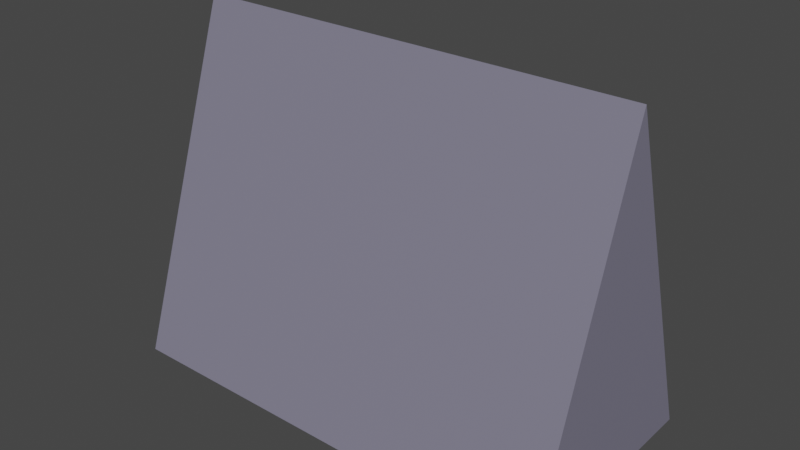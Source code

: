 # Source: wall_tapered.blend  (saved by Blender 3.4.6; exported with 4.5.12 LTS)
import bpy
from mathutils import Matrix  # noqa: F401  (used for matrix-valued properties, if any)

bpy.ops.wm.read_factory_settings(use_empty=True)
scene = bpy.context.scene
scene.name = 'Scene'

# ---- materials (node trees are filled in below, after node groups)
mat_material = bpy.data.materials.new('Material')
mat_material.alpha_threshold = 0.0
mat_material.use_transparent_shadow = False
mat_material.roughness = 0.5
mat_material.line_color = (0.0, 0.0, 0.0, 1.0)

# ---- material node trees
mat_material.use_nodes = True; mat_material.node_tree.nodes.clear()
_N = mat_material.node_tree.nodes; _L = mat_material.node_tree.links
n0 = _N.new('ShaderNodeOutputMaterial'); n0.name = 'Material Output'; n0.location = (300, 300)
n1 = _N.new('ShaderNodeBsdfPrincipled'); n1.name = 'Principled BSDF'; n1.location = (10, 300)
n1.distribution = 'GGX'
n1.subsurface_method = 'RANDOM_WALK_SKIN'
n1.inputs[0].default_value = (0.2036, 0.1943, 0.2641, 1.0)
n1.inputs[3].default_value = 1.45
n1.inputs[27].default_value = (0.0, 0.0, 0.0, 1.0)
n1.inputs[28].default_value = 1.0
_L.new(n1.outputs[0], n0.inputs[0])
n0.is_active_output = True

# ---- world
world_world = bpy.data.worlds.new('World'); scene.world = world_world
world_world.use_nodes = True; world_world.node_tree.nodes.clear()
_N = world_world.node_tree.nodes; _L = world_world.node_tree.links
n0 = _N.new('ShaderNodeOutputWorld'); n0.name = 'World Output'; n0.location = (300, 300)
n1 = _N.new('ShaderNodeBackground'); n1.name = 'Background'; n1.location = (10, 300)
n1.inputs[0].default_value = (0.05088, 0.05088, 0.05088, 1.0)
_L.new(n1.outputs[0], n0.inputs[0])
n0.is_active_output = True
world_world.color = (0.05088, 0.05088, 0.05088)
world_world.use_sun_shadow = False
world_world.sun_shadow_jitter_overblur = 0.0

# ---- meshes
me_mesh = bpy.data.meshes.new('mesh')
me_mesh.from_pydata([(2.0, 0.0, 3.0), (2.0, 1.0, 0.0), (2.0, -1.0, 0.0), (-2.0, 0.0, 3.0), (-2.0, 1.0, 0.0), (-2.0, -1.0, 0.0)], [], [(2, 0, 3, 5), (5, 3, 4), (4, 1, 2, 5), (1, 0, 2), (4, 3, 0, 1)])
_uv = me_mesh.uv_layers.new(name='UVMap')
_uv.uv.foreach_set('vector', [0.375, 0.75, 0.625, 0.75, 0.625, 1.0, 0.375, 1.0, 0.375, 0.0, 0.625, 0.25, 0.375, 0.25, 0.125, 0.5, 0.375, 0.5, 0.375, 0.75, 0.125, 0.75, 0.375, 0.5, 0.625, 0.75, 0.375, 0.75, 0.375, 0.25, 0.625, 0.25, 0.625, 0.5, 0.375, 0.5])
me_mesh.materials.append(mat_material)
me_mesh.use_mirror_vertex_groups = False
me_mesh.update()

# ---- objects
ob_wall_tapered = bpy.data.objects.new('wall_tapered', me_mesh)

# ---- transforms, parenting, visibility, modifiers, constraints
ob_wall_tapered.location = (0.0, 0.0, 0.0)
ob_wall_tapered.lock_rotations_4d = False
ob_wall_tapered.empty_display_type = 'ARROWS'
ob_wall_tapered.lineart.crease_threshold = 0.0

# ---- collection membership
scene.collection.objects.link(ob_wall_tapered)

# ---- scene / render settings (as saved in the file)
scene.frame_start = 1; scene.frame_end = 250; scene.frame_set(1)
scene.render.engine = 'BLENDER_EEVEE_NEXT'
scene.cycles.sampling_pattern = 'TABULATED_SOBOL'
scene.cycles.use_light_tree = False
scene.view_settings.view_transform = 'Filmic'
bpy.context.view_layer.update()

# ---- added for rendering (the .blend has no active camera and no usable light): camera, sun
cam_auto = bpy.data.cameras.new('AutoCamera')
cam_auto.lens = 50.0
cam_auto.sensor_width = 36.0
cam_auto.clip_end = 1000.0
ob_auto_camera = bpy.data.objects.new('AutoCamera', cam_auto)
scene.collection.objects.link(ob_auto_camera)
ob_auto_camera.location = (4.98249, -5.97898, 5.48599)
ob_auto_camera.rotation_euler = (1.09748, -7.21219e-08, 0.694738)
scene.camera = ob_auto_camera
light_auto_sun = bpy.data.lights.new('AutoSun', 'SUN')
light_auto_sun.energy = 3.0
light_auto_sun.angle = 0.0523599
ob_auto_sun = bpy.data.objects.new('AutoSun', light_auto_sun)
scene.collection.objects.link(ob_auto_sun)
ob_auto_sun.rotation_euler = (0.872665, 0.174533, 0.523599)
bpy.context.view_layer.update()
